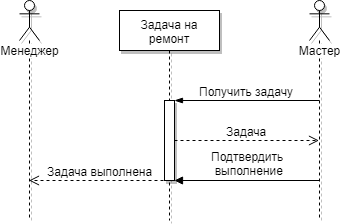

The diagram above was exported from draw.io. Its source (the exported page's mxGraphModel, read from the mxfile embedded in the PNG):
<mxGraphModel dx="589" dy="519" grid="1" gridSize="10" guides="1" tooltips="1" connect="1" arrows="1" fold="1" page="1" pageScale="1" pageWidth="2339" pageHeight="3300" background="#ffffff" math="0" shadow="0">
  <root>
    <mxCell id="0" />
    <mxCell id="1" parent="0" />
    <mxCell id="2" value="Менеджер&lt;br&gt;" style="shape=umlLifeline;participant=umlActor;perimeter=lifelinePerimeter;whiteSpace=wrap;html=1;container=1;collapsible=0;recursiveResize=0;verticalAlign=top;spacingTop=36;labelBackgroundColor=#ffffff;outlineConnect=0;shadow=1;fillColor=#ffffff;fontSize=12;" vertex="1" parent="1">
      <mxGeometry x="240" y="20" width="20" height="220" as="geometry" />
    </mxCell>
    <mxCell id="3" value="Мастер" style="shape=umlLifeline;participant=umlActor;perimeter=lifelinePerimeter;whiteSpace=wrap;html=1;container=1;collapsible=0;recursiveResize=0;verticalAlign=top;spacingTop=36;labelBackgroundColor=#ffffff;outlineConnect=0;shadow=1;fillColor=#ffffff;fontSize=12;" vertex="1" parent="1">
      <mxGeometry x="530" y="20" width="20" height="220" as="geometry" />
    </mxCell>
    <mxCell id="8" value="Задача на ремонт" style="shape=umlLifeline;perimeter=lifelinePerimeter;whiteSpace=wrap;html=1;container=1;collapsible=0;recursiveResize=0;outlineConnect=0;shadow=1;fillColor=#ffffff;fontSize=12;" vertex="1" parent="1">
      <mxGeometry x="340" y="30" width="100" height="210" as="geometry" />
    </mxCell>
    <mxCell id="9" value="" style="html=1;points=[];perimeter=orthogonalPerimeter;shadow=1;fillColor=#ffffff;fontSize=12;" vertex="1" parent="8">
      <mxGeometry x="45" y="90" width="10" height="80" as="geometry" />
    </mxCell>
    <mxCell id="12" value="Получить задачу" style="html=1;verticalAlign=bottom;startArrow=none;startFill=0;endArrow=blockThin;startSize=8;strokeColor=#000000;strokeWidth=1;fontSize=12;endFill=1;" edge="1" parent="1">
      <mxGeometry width="60" relative="1" as="geometry">
        <mxPoint x="540" y="120" as="sourcePoint" />
        <mxPoint x="395" y="120" as="targetPoint" />
      </mxGeometry>
    </mxCell>
    <mxCell id="23" value="Задача выполнена" style="html=1;verticalAlign=bottom;endArrow=open;dashed=1;endSize=8;strokeColor=#000000;strokeWidth=1;fontSize=12;" edge="1" parent="1" target="2">
      <mxGeometry relative="1" as="geometry">
        <mxPoint x="390" y="200" as="sourcePoint" />
        <mxPoint x="220" y="340" as="targetPoint" />
      </mxGeometry>
    </mxCell>
    <mxCell id="25" value="Задача" style="html=1;verticalAlign=bottom;endArrow=open;dashed=1;endSize=8;strokeColor=#000000;strokeWidth=1;fontSize=12;" edge="1" parent="1" target="3">
      <mxGeometry relative="1" as="geometry">
        <mxPoint x="395" y="160" as="sourcePoint" />
        <mxPoint x="259.5" y="210" as="targetPoint" />
      </mxGeometry>
    </mxCell>
    <mxCell id="26" value="Подтвердить&lt;br&gt;&amp;nbsp;выполнение" style="html=1;verticalAlign=bottom;endArrow=block;strokeColor=#000000;strokeWidth=1;fontSize=12;" edge="1" parent="1" source="3">
      <mxGeometry width="80" relative="1" as="geometry">
        <mxPoint x="220" y="300" as="sourcePoint" />
        <mxPoint x="395" y="200" as="targetPoint" />
      </mxGeometry>
    </mxCell>
  </root>
</mxGraphModel>